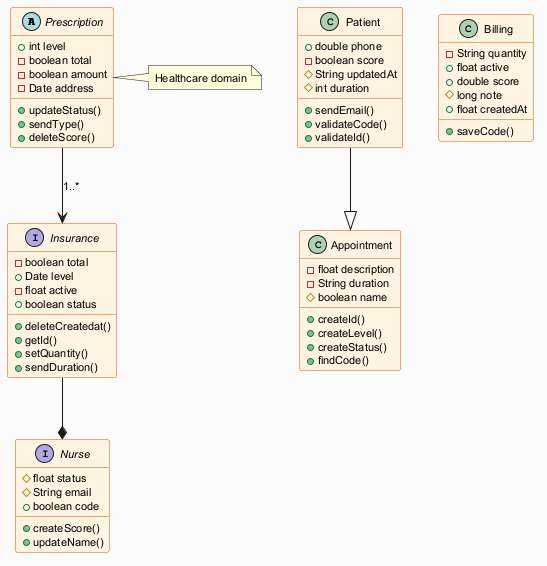

The diagram above was rendered by PlantUML. Its source (embedded in the PNG):
@startuml
skinparam backgroundColor #FAFAFA
skinparam classBackgroundColor #FFF3E0
skinparam classBorderColor #E65100
skinparam defaultFontSize 11
abstract class Prescription {
  +int level
  -boolean total
  -boolean amount
  -Date address
  +updateStatus()
  +sendType()
  +deleteScore()
}
class Appointment {
  -float description
  -String duration
  #boolean name
  +createId()
  +createLevel()
  +createStatus()
  +findCode()
}
class Billing {
  -String quantity
  +float active
  +double score
  #long note
  +float createdAt
  +saveCode()
}
interface Insurance {
  -boolean total
  +Date level
  -float active
  +boolean status
  +deleteCreatedat()
  +getId()
  +setQuantity()
  +sendDuration()
}
class Patient {
  +double phone
  -boolean score
  #String updatedAt
  #int duration
  +sendEmail()
  +validateCode()
  +validateId()
}
interface Nurse {
  #float status
  #String email
  +boolean code
  +createScore()
  +updateName()
}
Insurance --* Nurse
Patient --|> Appointment
Prescription --> Insurance : "1..*"
note right of Prescription : Healthcare domain
@enduml